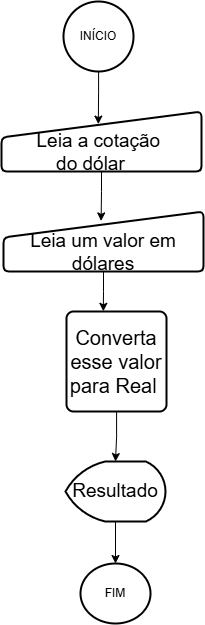

The diagram above was exported from draw.io. Its source (the exported page's mxGraphModel, read from the mxfile embedded in the PNG):
<mxGraphModel dx="1076" dy="620" grid="1" gridSize="10" guides="1" tooltips="1" connect="1" arrows="1" fold="1" page="1" pageScale="1" pageWidth="827" pageHeight="1169" math="0" shadow="0">
  <root>
    <mxCell id="0" />
    <mxCell id="1" parent="0" />
    <mxCell id="8EXH-crxZOuCkHapvAAo-1" parent="1" style="strokeWidth=2;html=1;shape=mxgraph.flowchart.start_2;whiteSpace=wrap;" value="INÍCIO" vertex="1">
      <mxGeometry height="70" width="70" x="240" y="40" as="geometry" />
    </mxCell>
    <mxCell id="8EXH-crxZOuCkHapvAAo-2" parent="1" style="html=1;strokeWidth=2;shape=manualInput;whiteSpace=wrap;rounded=1;size=26;arcSize=11;" value="&lt;font style=&quot;font-size: 19px;&quot;&gt;&lt;br&gt;Leia&lt;span style=&quot;white-space: pre;&quot;&gt;&amp;nbsp;&lt;/span&gt;a&lt;span style=&quot;white-space: pre;&quot;&gt;&amp;nbsp;&lt;/span&gt;cotação&lt;span style=&quot;white-space: pre;&quot;&gt;&amp;nbsp;&lt;/span&gt;&lt;/font&gt;&lt;div&gt;&lt;span style=&quot;font-size: 19px; background-color: transparent; color: light-dark(rgb(0, 0, 0), rgb(255, 255, 255));&quot;&gt;do&lt;/span&gt;&lt;span style=&quot;font-size: 19px; background-color: transparent; color: light-dark(rgb(0, 0, 0), rgb(255, 255, 255)); white-space: pre;&quot;&gt;&amp;nbsp;&lt;/span&gt;&lt;span style=&quot;font-size: 19px; background-color: transparent; color: light-dark(rgb(0, 0, 0), rgb(255, 255, 255));&quot;&gt;dólar&lt;/span&gt;&lt;span style=&quot;font-size: 19px; background-color: transparent; color: light-dark(rgb(0, 0, 0), rgb(255, 255, 255)); white-space: pre;&quot;&gt;&amp;nbsp;&amp;nbsp;&amp;nbsp;&amp;nbsp;&lt;/span&gt;&lt;/div&gt;" vertex="1">
      <mxGeometry height="60" width="200" x="178" y="150" as="geometry" />
    </mxCell>
    <mxCell id="8EXH-crxZOuCkHapvAAo-3" parent="1" style="html=1;strokeWidth=2;shape=manualInput;whiteSpace=wrap;rounded=1;size=26;arcSize=11;" value="&lt;div&gt;&lt;font style=&quot;font-size: 19px;&quot;&gt;&lt;br&gt;&lt;/font&gt;&lt;/div&gt;&lt;div&gt;&lt;font style=&quot;font-size: 19px;&quot;&gt;Leia&#09;um&#09;valor&#09;em&#09;dólares&lt;/font&gt;&lt;/div&gt;" vertex="1">
      <mxGeometry height="60" width="200" x="180" y="250" as="geometry" />
    </mxCell>
    <mxCell id="8EXH-crxZOuCkHapvAAo-4" edge="1" parent="1" source="8EXH-crxZOuCkHapvAAo-1" style="edgeStyle=orthogonalEdgeStyle;rounded=0;orthogonalLoop=1;jettySize=auto;html=1;entryX=0.484;entryY=0.21;entryDx=0;entryDy=0;entryPerimeter=0;" target="8EXH-crxZOuCkHapvAAo-2">
      <mxGeometry relative="1" as="geometry" />
    </mxCell>
    <mxCell id="8EXH-crxZOuCkHapvAAo-5" edge="1" parent="1" source="8EXH-crxZOuCkHapvAAo-2" style="edgeStyle=orthogonalEdgeStyle;rounded=0;orthogonalLoop=1;jettySize=auto;html=1;entryX=0.488;entryY=0.157;entryDx=0;entryDy=0;entryPerimeter=0;" target="8EXH-crxZOuCkHapvAAo-3">
      <mxGeometry relative="1" as="geometry" />
    </mxCell>
    <mxCell id="8EXH-crxZOuCkHapvAAo-6" parent="1" style="rounded=1;whiteSpace=wrap;html=1;absoluteArcSize=1;arcSize=14;strokeWidth=2;" value="&lt;font style=&quot;font-size: 20px;&quot;&gt;Converta&#09;esse&#09;valor&#09;para&#09;Real&amp;nbsp;&lt;/font&gt;" vertex="1">
      <mxGeometry height="100" width="100" x="243" y="350" as="geometry" />
    </mxCell>
    <mxCell id="8EXH-crxZOuCkHapvAAo-7" edge="1" parent="1" source="8EXH-crxZOuCkHapvAAo-3" style="edgeStyle=orthogonalEdgeStyle;rounded=0;orthogonalLoop=1;jettySize=auto;html=1;entryX=0.368;entryY=-0.002;entryDx=0;entryDy=0;entryPerimeter=0;" target="8EXH-crxZOuCkHapvAAo-6">
      <mxGeometry relative="1" as="geometry" />
    </mxCell>
    <mxCell id="8EXH-crxZOuCkHapvAAo-8" parent="1" style="strokeWidth=2;html=1;shape=mxgraph.flowchart.display;whiteSpace=wrap;" value="&lt;font style=&quot;font-size: 19px;&quot;&gt;Resultado&lt;/font&gt;" vertex="1">
      <mxGeometry height="60" width="100" x="242" y="500" as="geometry" />
    </mxCell>
    <mxCell id="8EXH-crxZOuCkHapvAAo-9" edge="1" parent="1" source="8EXH-crxZOuCkHapvAAo-6" style="edgeStyle=orthogonalEdgeStyle;rounded=0;orthogonalLoop=1;jettySize=auto;html=1;entryX=0.5;entryY=0;entryDx=0;entryDy=0;entryPerimeter=0;" target="8EXH-crxZOuCkHapvAAo-8">
      <mxGeometry relative="1" as="geometry" />
    </mxCell>
    <mxCell id="8EXH-crxZOuCkHapvAAo-10" parent="1" style="strokeWidth=2;html=1;shape=mxgraph.flowchart.start_2;whiteSpace=wrap;" value="FIM" vertex="1">
      <mxGeometry height="60" width="70" x="257" y="602" as="geometry" />
    </mxCell>
    <mxCell id="8EXH-crxZOuCkHapvAAo-11" edge="1" parent="1" source="8EXH-crxZOuCkHapvAAo-8" style="edgeStyle=orthogonalEdgeStyle;rounded=0;orthogonalLoop=1;jettySize=auto;html=1;entryX=0.5;entryY=0;entryDx=0;entryDy=0;entryPerimeter=0;" target="8EXH-crxZOuCkHapvAAo-10">
      <mxGeometry relative="1" as="geometry" />
    </mxCell>
  </root>
</mxGraphModel>